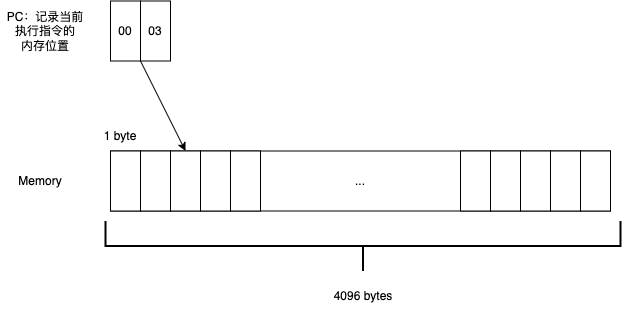

The diagram above was exported from draw.io. Its source (the exported page's mxGraphModel, read from the mxfile embedded in the PNG):
<mxGraphModel dx="690" dy="622" grid="1" gridSize="10" guides="1" tooltips="1" connect="1" arrows="1" fold="1" page="1" pageScale="1" pageWidth="850" pageHeight="1100" math="0" shadow="0">
  <root>
    <mxCell id="0" />
    <mxCell id="1" parent="0" />
    <mxCell id="4" value="" style="rounded=0;whiteSpace=wrap;html=1;" parent="1" vertex="1">
      <mxGeometry x="240" y="282.5" width="500" height="60" as="geometry" />
    </mxCell>
    <mxCell id="5" value="" style="rounded=0;whiteSpace=wrap;html=1;" parent="1" vertex="1">
      <mxGeometry x="240" y="282.5" width="30" height="60" as="geometry" />
    </mxCell>
    <mxCell id="6" value="" style="rounded=0;whiteSpace=wrap;html=1;" parent="1" vertex="1">
      <mxGeometry x="270" y="282.5" width="30" height="60" as="geometry" />
    </mxCell>
    <mxCell id="7" value="" style="rounded=0;whiteSpace=wrap;html=1;" parent="1" vertex="1">
      <mxGeometry x="300" y="282.5" width="30" height="60" as="geometry" />
    </mxCell>
    <mxCell id="8" value="" style="rounded=0;whiteSpace=wrap;html=1;" parent="1" vertex="1">
      <mxGeometry x="330" y="282.5" width="30" height="60" as="geometry" />
    </mxCell>
    <mxCell id="9" value="" style="rounded=0;whiteSpace=wrap;html=1;" parent="1" vertex="1">
      <mxGeometry x="360" y="282.5" width="30" height="60" as="geometry" />
    </mxCell>
    <mxCell id="10" value="" style="rounded=0;whiteSpace=wrap;html=1;" parent="1" vertex="1">
      <mxGeometry x="590" y="282.5" width="30" height="60" as="geometry" />
    </mxCell>
    <mxCell id="11" value="" style="rounded=0;whiteSpace=wrap;html=1;" parent="1" vertex="1">
      <mxGeometry x="620" y="282.5" width="30" height="60" as="geometry" />
    </mxCell>
    <mxCell id="12" value="" style="rounded=0;whiteSpace=wrap;html=1;" parent="1" vertex="1">
      <mxGeometry x="650" y="282.5" width="30" height="60" as="geometry" />
    </mxCell>
    <mxCell id="13" value="" style="rounded=0;whiteSpace=wrap;html=1;" parent="1" vertex="1">
      <mxGeometry x="680" y="282.5" width="30" height="60" as="geometry" />
    </mxCell>
    <mxCell id="14" value="" style="rounded=0;whiteSpace=wrap;html=1;" parent="1" vertex="1">
      <mxGeometry x="710" y="282.5" width="30" height="60" as="geometry" />
    </mxCell>
    <mxCell id="15" value="..." style="text;html=1;strokeColor=none;fillColor=none;align=center;verticalAlign=middle;whiteSpace=wrap;rounded=0;" parent="1" vertex="1">
      <mxGeometry x="460" y="297.5" width="60" height="30" as="geometry" />
    </mxCell>
    <mxCell id="18" value="PC：记录当前执行指令的&lt;br&gt;内存位置" style="text;html=1;strokeColor=none;fillColor=none;align=center;verticalAlign=middle;whiteSpace=wrap;rounded=0;" parent="1" vertex="1">
      <mxGeometry x="130" y="147.5" width="90" height="30" as="geometry" />
    </mxCell>
    <mxCell id="19" value="" style="strokeWidth=2;html=1;shape=mxgraph.flowchart.annotation_2;align=left;labelPosition=right;pointerEvents=1;rotation=-90;" parent="1" vertex="1">
      <mxGeometry x="467.5" y="120" width="50" height="515" as="geometry" />
    </mxCell>
    <mxCell id="20" value="4096 bytes" style="text;html=1;strokeColor=none;fillColor=none;align=center;verticalAlign=middle;whiteSpace=wrap;rounded=0;" parent="1" vertex="1">
      <mxGeometry x="448.75" y="412.5" width="87.5" height="30" as="geometry" />
    </mxCell>
    <mxCell id="21" value="" style="group" parent="1" vertex="1" connectable="0">
      <mxGeometry x="240" y="132.5" width="60" height="60" as="geometry" />
    </mxCell>
    <mxCell id="16" value="00" style="rounded=0;whiteSpace=wrap;html=1;" parent="21" vertex="1">
      <mxGeometry width="30" height="60" as="geometry" />
    </mxCell>
    <mxCell id="17" value="03" style="rounded=0;whiteSpace=wrap;html=1;" parent="21" vertex="1">
      <mxGeometry x="30" width="30" height="60" as="geometry" />
    </mxCell>
    <mxCell id="22" style="edgeStyle=none;html=1;entryX=0.5;entryY=0;entryDx=0;entryDy=0;" parent="1" source="16" target="7" edge="1">
      <mxGeometry relative="1" as="geometry" />
    </mxCell>
    <mxCell id="23" value="Memory" style="text;html=1;strokeColor=none;fillColor=none;align=center;verticalAlign=middle;whiteSpace=wrap;rounded=0;" parent="1" vertex="1">
      <mxGeometry x="140" y="297.5" width="60" height="30" as="geometry" />
    </mxCell>
    <mxCell id="24" value="1 byte" style="text;html=1;strokeColor=none;fillColor=none;align=center;verticalAlign=middle;whiteSpace=wrap;rounded=0;" parent="1" vertex="1">
      <mxGeometry x="220" y="252.5" width="60" height="30" as="geometry" />
    </mxCell>
  </root>
</mxGraphModel>